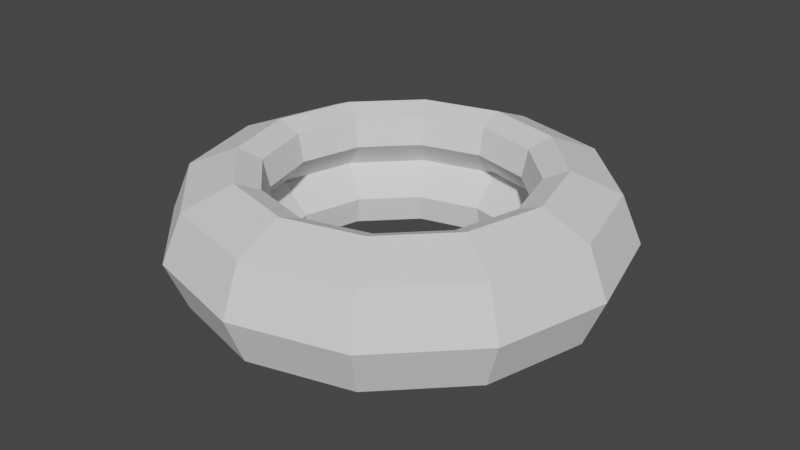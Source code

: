 # Source: Llanta.blend  (saved by Blender 2.83.19; exported with 4.5.12 LTS)
import bpy
from mathutils import Matrix  # noqa: F401  (used for matrix-valued properties, if any)

bpy.ops.wm.read_factory_settings(use_empty=True)
scene = bpy.context.scene
scene.name = 'Scene'

# ---- collections
col_collection = bpy.data.collections.new('Collection'); scene.collection.children.link(col_collection)

# ---- world
world_world = bpy.data.worlds.new('World'); scene.world = world_world
world_world.use_nodes = True; world_world.node_tree.nodes.clear()
_N = world_world.node_tree.nodes; _L = world_world.node_tree.links
n0 = _N.new('ShaderNodeOutputWorld'); n0.name = 'World Output'; n0.location = (300, 300)
n1 = _N.new('ShaderNodeBackground'); n1.name = 'Background'; n1.location = (10, 300)
n1.inputs[0].default_value = (0.05088, 0.05088, 0.05088, 1.0)
_L.new(n1.outputs[0], n0.inputs[0])
n0.is_active_output = True
world_world.color = (0.05088, 0.05088, 0.05088)
world_world.use_sun_shadow = False
world_world.sun_shadow_jitter_overblur = 0.0

# ---- meshes
me_torus = bpy.data.meshes.new('Torus')
me_torus.from_pydata([(1.44, 0.0, 0.0), (1.311, 0.0, 0.3111), (1.0, 0.0, 0.44), (0.991, -1.72e-08, 5.388e-17), (1.0, 0.0, -0.44), (1.311, 0.0, -0.3111), (1.247, 0.72, 0.0), (1.135, 0.6556, 0.3111), (0.866, 0.5, 0.44), (0.8582, 0.4955, 5.388e-17), (0.866, 0.5, -0.44), (1.135, 0.6556, -0.3111), (0.72, 1.247, 0.0), (0.6556, 1.135, 0.3111), (0.5, 0.866, 0.44), (0.4955, 0.8582, 5.388e-17), (0.5, 0.866, -0.44), (0.6556, 1.135, -0.3111), (1.087e-07, 1.44, 0.0), (9.899e-08, 1.311, 0.3111), (7.55e-08, 1.0, 0.44), (5.953e-08, 0.991, 5.388e-17), (7.55e-08, 1.0, -0.44), (9.899e-08, 1.311, -0.3111), (-0.72, 1.247, 0.0), (-0.6556, 1.135, 0.3111), (-0.5, 0.866, 0.44), (-0.4955, 0.8582, 5.388e-17), (-0.5, 0.866, -0.44), (-0.6556, 1.135, -0.3111), (-1.247, 0.72, 0.0), (-1.135, 0.6556, 0.3111), (-0.866, 0.5, 0.44), (-0.8582, 0.4955, 5.388e-17), (-0.866, 0.5, -0.44), (-1.135, 0.6556, -0.3111), (-1.44, 1.259e-07, 0.0), (-1.311, 1.146e-07, 0.3111), (-1.0, 8.742e-08, 0.44), (-0.991, 6.943e-08, 5.388e-17), (-1.0, 8.742e-08, -0.44), (-1.311, 1.146e-07, -0.3111), (-1.247, -0.72, 0.0), (-1.135, -0.6556, 0.3111), (-0.866, -0.5, 0.44), (-0.8582, -0.4955, 5.388e-17), (-0.866, -0.5, -0.44), (-1.135, -0.6556, -0.3111), (-0.72, -1.247, 0.0), (-0.6556, -1.135, 0.3111), (-0.5, -0.866, 0.44), (-0.4955, -0.8582, 5.388e-17), (-0.5, -0.866, -0.44), (-0.6556, -1.135, -0.3111), (1.087e-07, -1.44, 0.0), (9.899e-08, -1.311, 0.3111), (7.55e-08, -1.0, 0.44), (5.953e-08, -0.991, 5.388e-17), (7.55e-08, -1.0, -0.44), (9.899e-08, -1.311, -0.3111), (0.72, -1.247, 0.0), (0.6556, -1.135, 0.3111), (0.5, -0.866, 0.44), (0.4955, -0.8582, 5.388e-17), (0.5, -0.866, -0.44), (0.6556, -1.135, -0.3111), (1.247, -0.72, 0.0), (1.135, -0.6556, 0.3111), (0.866, -0.5, 0.44), (0.8582, -0.4955, 5.388e-17), (0.866, -0.5, -0.44), (1.135, -0.6556, -0.3111), (0.8043, -6.575e-09, 0.1922), (0.844, 0.0, 0.3754), (0.844, 0.0, -0.3754), (0.8043, -6.575e-09, -0.1922), (0.7309, 0.422, 0.3754), (0.6966, 0.4022, 0.1922), (0.6966, 0.4022, -0.1922), (0.7309, 0.422, -0.3754), (0.422, 0.7309, 0.3754), (0.4022, 0.6966, 0.1922), (0.4022, 0.6966, -0.1922), (0.422, 0.7309, -0.3754), (6.372e-08, 0.844, 0.3754), (5.488e-08, 0.8043, 0.1922), (5.488e-08, 0.8043, -0.1922), (6.372e-08, 0.844, -0.3754), (-0.422, 0.7309, 0.3754), (-0.4022, 0.6966, 0.1922), (-0.4022, 0.6966, -0.1922), (-0.422, 0.7309, -0.3754), (-0.7309, 0.422, 0.3754), (-0.6966, 0.4022, 0.1922), (-0.6966, 0.4022, -0.1922), (-0.7309, 0.422, -0.3754), (-0.844, 7.378e-08, 0.3754), (-0.8043, 6.374e-08, 0.1922), (-0.8043, 6.374e-08, -0.1922), (-0.844, 7.378e-08, -0.3754), (-0.7309, -0.422, 0.3754), (-0.6966, -0.4022, 0.1922), (-0.6966, -0.4022, -0.1922), (-0.7309, -0.422, -0.3754), (-0.422, -0.7309, 0.3754), (-0.4022, -0.6966, 0.1922), (-0.4022, -0.6966, -0.1922), (-0.422, -0.7309, -0.3754), (6.372e-08, -0.844, 0.3754), (5.488e-08, -0.8043, 0.1922), (5.488e-08, -0.8043, -0.1922), (6.372e-08, -0.844, -0.3754), (0.422, -0.7309, 0.3754), (0.4022, -0.6966, 0.1922), (0.4022, -0.6966, -0.1922), (0.422, -0.7309, -0.3754), (0.7309, -0.422, 0.3754), (0.6966, -0.4022, 0.1922), (0.6966, -0.4022, -0.1922), (0.7309, -0.422, -0.3754)], [], [(0, 6, 7, 1), (1, 7, 8, 2), (72, 77, 9, 3), (117, 72, 3, 69), (74, 79, 10, 4), (119, 74, 4, 70), (4, 10, 11, 5), (5, 11, 6, 0), (6, 12, 13, 7), (7, 13, 14, 8), (77, 81, 15, 9), (9, 15, 82, 78), (79, 83, 16, 10), (14, 20, 84, 80), (10, 16, 17, 11), (11, 17, 12, 6), (12, 18, 19, 13), (13, 19, 20, 14), (81, 85, 21, 15), (15, 21, 86, 82), (83, 87, 22, 16), (20, 26, 88, 84), (16, 22, 23, 17), (17, 23, 18, 12), (18, 24, 25, 19), (19, 25, 26, 20), (85, 89, 27, 21), (21, 27, 90, 86), (87, 91, 28, 22), (26, 32, 92, 88), (22, 28, 29, 23), (23, 29, 24, 18), (24, 30, 31, 25), (25, 31, 32, 26), (89, 93, 33, 27), (27, 33, 94, 90), (91, 95, 34, 28), (32, 38, 96, 92), (28, 34, 35, 29), (29, 35, 30, 24), (30, 36, 37, 31), (31, 37, 38, 32), (93, 97, 39, 33), (33, 39, 98, 94), (95, 99, 40, 34), (38, 44, 100, 96), (34, 40, 41, 35), (35, 41, 36, 30), (36, 42, 43, 37), (37, 43, 44, 38), (97, 101, 45, 39), (39, 45, 102, 98), (99, 103, 46, 40), (44, 50, 104, 100), (40, 46, 47, 41), (41, 47, 42, 36), (42, 48, 49, 43), (43, 49, 50, 44), (101, 105, 51, 45), (45, 51, 106, 102), (103, 107, 52, 46), (50, 56, 108, 104), (46, 52, 53, 47), (47, 53, 48, 42), (48, 54, 55, 49), (49, 55, 56, 50), (105, 109, 57, 51), (51, 57, 110, 106), (107, 111, 58, 52), (56, 62, 112, 108), (52, 58, 59, 53), (53, 59, 54, 48), (54, 60, 61, 55), (55, 61, 62, 56), (109, 113, 63, 57), (57, 63, 114, 110), (111, 115, 64, 58), (62, 68, 116, 112), (58, 64, 65, 59), (59, 65, 60, 54), (60, 66, 67, 61), (61, 67, 68, 62), (113, 117, 69, 63), (63, 69, 118, 114), (115, 119, 70, 64), (64, 70, 71, 65), (65, 71, 66, 60), (66, 0, 1, 67), (67, 1, 2, 68), (2, 8, 76, 73), (69, 3, 75, 118), (3, 9, 78, 75), (8, 14, 80, 76), (70, 4, 5, 71), (71, 5, 0, 66), (73, 76, 77, 72), (75, 78, 79, 74), (76, 80, 81, 77), (78, 82, 83, 79), (80, 84, 85, 81), (82, 86, 87, 83), (84, 88, 89, 85), (86, 90, 91, 87), (88, 92, 93, 89), (90, 94, 95, 91), (92, 96, 97, 93), (94, 98, 99, 95), (96, 100, 101, 97), (98, 102, 103, 99), (100, 104, 105, 101), (102, 106, 107, 103), (104, 108, 109, 105), (106, 110, 111, 107), (108, 112, 113, 109), (110, 114, 115, 111), (112, 116, 117, 113), (114, 118, 119, 115), (72, 117, 116, 73), (74, 119, 118, 75), (68, 2, 73, 116)])
_uv = me_torus.uv_layers.new(name='UVMap')
_uv.uv.foreach_set('vector', [0.2072, 0.02999, 0.208, 0.02999, 0.208, 0.03124, 0.2072, 0.03124, 0.2072, 0.03124, 0.208, 0.03124, 0.208, 0.03249, 0.2072, 0.03249, 0.2072, 0.03421, 0.208, 0.03421, 0.208, 0.03498, 0.2072, 0.03498, 0.2063, 0.03421, 0.2072, 0.03421, 0.2072, 0.03498, 0.2063, 0.03498, 0.2072, 0.02687, 0.208, 0.02687, 0.208, 0.0275, 0.2072, 0.0275, 0.2063, 0.02687, 0.2072, 0.02687, 0.2072, 0.0275, 0.2063, 0.0275, 0.2072, 0.0275, 0.208, 0.0275, 0.208, 0.02874, 0.2072, 0.02874, 0.2072, 0.02874, 0.208, 0.02874, 0.208, 0.02999, 0.2072, 0.02999, 0.208, 0.02999, 0.2088, 0.02999, 0.2088, 0.03124, 0.208, 0.03124, 0.208, 0.03124, 0.2088, 0.03124, 0.2088, 0.03249, 0.208, 0.03249, 0.208, 0.03421, 0.2088, 0.03421, 0.2088, 0.03498, 0.208, 0.03498, 0.208, 0.025, 0.2088, 0.025, 0.2088, 0.02577, 0.208, 0.02577, 0.208, 0.02687, 0.2088, 0.02687, 0.2088, 0.0275, 0.208, 0.0275, 0.2088, 0.03249, 0.2097, 0.03249, 0.2097, 0.03311, 0.2088, 0.03311, 0.208, 0.0275, 0.2088, 0.0275, 0.2088, 0.02874, 0.208, 0.02874, 0.208, 0.02874, 0.2088, 0.02874, 0.2088, 0.02999, 0.208, 0.02999, 0.2088, 0.02999, 0.2097, 0.02999, 0.2097, 0.03124, 0.2088, 0.03124, 0.2088, 0.03124, 0.2097, 0.03124, 0.2097, 0.03249, 0.2088, 0.03249, 0.2088, 0.03421, 0.2097, 0.03421, 0.2097, 0.03498, 0.2088, 0.03498, 0.2088, 0.025, 0.2097, 0.025, 0.2097, 0.02577, 0.2088, 0.02577, 0.2088, 0.02687, 0.2097, 0.02687, 0.2097, 0.0275, 0.2088, 0.0275, 0.2097, 0.03249, 0.2105, 0.03249, 0.2105, 0.03311, 0.2097, 0.03311, 0.2088, 0.0275, 0.2097, 0.0275, 0.2097, 0.02874, 0.2088, 0.02874, 0.2088, 0.02874, 0.2097, 0.02874, 0.2097, 0.02999, 0.2088, 0.02999, 0.2097, 0.02999, 0.2105, 0.02999, 0.2105, 0.03124, 0.2097, 0.03124, 0.2097, 0.03124, 0.2105, 0.03124, 0.2105, 0.03249, 0.2097, 0.03249, 0.2097, 0.03421, 0.2105, 0.03421, 0.2105, 0.03498, 0.2097, 0.03498, 0.2097, 0.025, 0.2105, 0.025, 0.2105, 0.02577, 0.2097, 0.02577, 0.2097, 0.02687, 0.2105, 0.02687, 0.2105, 0.0275, 0.2097, 0.0275, 0.2105, 0.03249, 0.2113, 0.03249, 0.2113, 0.03311, 0.2105, 0.03311, 0.2097, 0.0275, 0.2105, 0.0275, 0.2105, 0.02874, 0.2097, 0.02874, 0.2097, 0.02874, 0.2105, 0.02874, 0.2105, 0.02999, 0.2097, 0.02999, 0.2105, 0.02999, 0.2113, 0.02999, 0.2113, 0.03124, 0.2105, 0.03124, 0.2105, 0.03124, 0.2113, 0.03124, 0.2113, 0.03249, 0.2105, 0.03249, 0.2105, 0.03421, 0.2113, 0.03421, 0.2113, 0.03498, 0.2105, 0.03498, 0.2105, 0.025, 0.2113, 0.025, 0.2113, 0.02577, 0.2105, 0.02577, 0.2105, 0.02687, 0.2113, 0.02687, 0.2113, 0.0275, 0.2105, 0.0275, 0.2113, 0.03249, 0.2122, 0.03249, 0.2122, 0.03311, 0.2113, 0.03311, 0.2105, 0.0275, 0.2113, 0.0275, 0.2113, 0.02874, 0.2105, 0.02874, 0.2105, 0.02874, 0.2113, 0.02874, 0.2113, 0.02999, 0.2105, 0.02999, 0.2113, 0.02999, 0.2122, 0.02999, 0.2122, 0.03124, 0.2113, 0.03124, 0.2113, 0.03124, 0.2122, 0.03124, 0.2122, 0.03249, 0.2113, 0.03249, 0.2113, 0.03421, 0.2122, 0.03421, 0.2122, 0.03498, 0.2113, 0.03498, 0.2113, 0.025, 0.2122, 0.025, 0.2122, 0.02577, 0.2113, 0.02577, 0.2113, 0.02687, 0.2122, 0.02687, 0.2122, 0.0275, 0.2113, 0.0275, 0.2022, 0.03249, 0.203, 0.03249, 0.203, 0.03311, 0.2022, 0.03311, 0.2113, 0.0275, 0.2122, 0.0275, 0.2122, 0.02874, 0.2113, 0.02874, 0.2113, 0.02874, 0.2122, 0.02874, 0.2122, 0.02999, 0.2113, 0.02999, 0.2022, 0.02999, 0.203, 0.02999, 0.203, 0.03124, 0.2022, 0.03124, 0.2022, 0.03124, 0.203, 0.03124, 0.203, 0.03249, 0.2022, 0.03249, 0.2022, 0.03421, 0.203, 0.03421, 0.203, 0.03498, 0.2022, 0.03498, 0.2022, 0.025, 0.203, 0.025, 0.203, 0.02577, 0.2022, 0.02577, 0.2022, 0.02687, 0.203, 0.02687, 0.203, 0.0275, 0.2022, 0.0275, 0.203, 0.03249, 0.2038, 0.03249, 0.2038, 0.03311, 0.203, 0.03311, 0.2022, 0.0275, 0.203, 0.0275, 0.203, 0.02874, 0.2022, 0.02874, 0.2022, 0.02874, 0.203, 0.02874, 0.203, 0.02999, 0.2022, 0.02999, 0.203, 0.02999, 0.2038, 0.02999, 0.2038, 0.03124, 0.203, 0.03124, 0.203, 0.03124, 0.2038, 0.03124, 0.2038, 0.03249, 0.203, 0.03249, 0.203, 0.03421, 0.2038, 0.03421, 0.2038, 0.03498, 0.203, 0.03498, 0.203, 0.025, 0.2038, 0.025, 0.2038, 0.02577, 0.203, 0.02577, 0.203, 0.02687, 0.2038, 0.02687, 0.2038, 0.0275, 0.203, 0.0275, 0.2038, 0.03249, 0.2047, 0.03249, 0.2047, 0.03311, 0.2038, 0.03311, 0.203, 0.0275, 0.2038, 0.0275, 0.2038, 0.02874, 0.203, 0.02874, 0.203, 0.02874, 0.2038, 0.02874, 0.2038, 0.02999, 0.203, 0.02999, 0.2038, 0.02999, 0.2047, 0.02999, 0.2047, 0.03124, 0.2038, 0.03124, 0.2038, 0.03124, 0.2047, 0.03124, 0.2047, 0.03249, 0.2038, 0.03249, 0.2038, 0.03421, 0.2047, 0.03421, 0.2047, 0.03498, 0.2038, 0.03498, 0.2038, 0.025, 0.2047, 0.025, 0.2047, 0.02577, 0.2038, 0.02577, 0.2038, 0.02687, 0.2047, 0.02687, 0.2047, 0.0275, 0.2038, 0.0275, 0.2047, 0.03249, 0.2055, 0.03249, 0.2055, 0.03311, 0.2047, 0.03311, 0.2038, 0.0275, 0.2047, 0.0275, 0.2047, 0.02874, 0.2038, 0.02874, 0.2038, 0.02874, 0.2047, 0.02874, 0.2047, 0.02999, 0.2038, 0.02999, 0.2047, 0.02999, 0.2055, 0.02999, 0.2055, 0.03124, 0.2047, 0.03124, 0.2047, 0.03124, 0.2055, 0.03124, 0.2055, 0.03249, 0.2047, 0.03249, 0.2047, 0.03421, 0.2055, 0.03421, 0.2055, 0.03498, 0.2047, 0.03498, 0.2047, 0.025, 0.2055, 0.025, 0.2055, 0.02577, 0.2047, 0.02577, 0.2047, 0.02687, 0.2055, 0.02687, 0.2055, 0.0275, 0.2047, 0.0275, 0.2055, 0.03249, 0.2063, 0.03249, 0.2063, 0.03311, 0.2055, 0.03311, 0.2047, 0.0275, 0.2055, 0.0275, 0.2055, 0.02874, 0.2047, 0.02874, 0.2047, 0.02874, 0.2055, 0.02874, 0.2055, 0.02999, 0.2047, 0.02999, 0.2055, 0.02999, 0.2063, 0.02999, 0.2063, 0.03124, 0.2055, 0.03124, 0.2055, 0.03124, 0.2063, 0.03124, 0.2063, 0.03249, 0.2055, 0.03249, 0.2055, 0.03421, 0.2063, 0.03421, 0.2063, 0.03498, 0.2055, 0.03498, 0.2055, 0.025, 0.2063, 0.025, 0.2063, 0.02577, 0.2055, 0.02577, 0.2055, 0.02687, 0.2063, 0.02687, 0.2063, 0.0275, 0.2055, 0.0275, 0.2055, 0.0275, 0.2063, 0.0275, 0.2063, 0.02874, 0.2055, 0.02874, 0.2055, 0.02874, 0.2063, 0.02874, 0.2063, 0.02999, 0.2055, 0.02999, 0.2063, 0.02999, 0.2072, 0.02999, 0.2072, 0.03124, 0.2063, 0.03124, 0.2063, 0.03124, 0.2072, 0.03124, 0.2072, 0.03249, 0.2063, 0.03249, 0.2072, 0.03249, 0.208, 0.03249, 0.208, 0.03311, 0.2072, 0.03311, 0.2063, 0.025, 0.2072, 0.025, 0.2072, 0.02577, 0.2063, 0.02577, 0.2072, 0.025, 0.208, 0.025, 0.208, 0.02577, 0.2072, 0.02577, 0.208, 0.03249, 0.2088, 0.03249, 0.2088, 0.03311, 0.208, 0.03311, 0.2063, 0.0275, 0.2072, 0.0275, 0.2072, 0.02874, 0.2063, 0.02874, 0.2063, 0.02874, 0.2072, 0.02874, 0.2072, 0.02999, 0.2063, 0.02999, 0.564, 0.4752, 0.5646, 0.4752, 0.5646, 0.4759, 0.564, 0.4759, 0.564, 0.4699, 0.5646, 0.4699, 0.5646, 0.4707, 0.564, 0.4707, 0.5646, 0.4752, 0.5652, 0.4752, 0.5652, 0.4759, 0.5646, 0.4759, 0.5646, 0.4699, 0.5652, 0.4699, 0.5652, 0.4707, 0.5646, 0.4707, 0.5652, 0.4752, 0.5658, 0.4752, 0.5658, 0.4759, 0.5652, 0.4759, 0.5652, 0.4699, 0.5658, 0.4699, 0.5658, 0.4707, 0.5652, 0.4707, 0.5658, 0.4752, 0.5664, 0.4752, 0.5664, 0.4759, 0.5658, 0.4759, 0.5658, 0.4699, 0.5664, 0.4699, 0.5664, 0.4707, 0.5658, 0.4707, 0.5664, 0.4752, 0.5669, 0.4752, 0.5669, 0.4759, 0.5664, 0.4759, 0.5664, 0.4699, 0.5669, 0.4699, 0.5669, 0.4707, 0.5664, 0.4707, 0.5669, 0.4752, 0.5675, 0.4752, 0.5675, 0.4759, 0.5669, 0.4759, 0.5669, 0.4699, 0.5675, 0.4699, 0.5675, 0.4707, 0.5669, 0.4707, 0.5604, 0.4752, 0.561, 0.4752, 0.561, 0.4759, 0.5604, 0.4759, 0.5604, 0.4699, 0.561, 0.4699, 0.561, 0.4707, 0.5604, 0.4707, 0.561, 0.4752, 0.5616, 0.4752, 0.5616, 0.4759, 0.561, 0.4759, 0.561, 0.4699, 0.5616, 0.4699, 0.5616, 0.4707, 0.561, 0.4707, 0.5616, 0.4752, 0.5622, 0.4752, 0.5622, 0.4759, 0.5616, 0.4759, 0.5616, 0.4699, 0.5622, 0.4699, 0.5622, 0.4707, 0.5616, 0.4707, 0.5622, 0.4752, 0.5628, 0.4752, 0.5628, 0.4759, 0.5622, 0.4759, 0.5622, 0.4699, 0.5628, 0.4699, 0.5628, 0.4707, 0.5622, 0.4707, 0.5628, 0.4752, 0.5634, 0.4752, 0.5634, 0.4759, 0.5628, 0.4759, 0.5628, 0.4699, 0.5634, 0.4699, 0.5634, 0.4707, 0.5628, 0.4707, 0.564, 0.4759, 0.5634, 0.4759, 0.5634, 0.4752, 0.564, 0.4752, 0.564, 0.4707, 0.5634, 0.4707, 0.5634, 0.4699, 0.564, 0.4699, 0.2063, 0.03249, 0.2072, 0.03249, 0.2072, 0.03311, 0.2063, 0.03311])
me_torus.use_remesh_fix_poles = True
me_torus.use_remesh_preserve_attributes = False
me_torus.use_mirror_vertex_groups = False
me_torus.update()

# ---- objects
ob_torus = bpy.data.objects.new('Torus', me_torus)

# ---- transforms, parenting, visibility, modifiers, constraints
ob_torus.location = (0.0, 0.0, 0.0)
ob_torus.lineart.crease_threshold = 0.0

# ---- collection membership
col_collection.objects.link(ob_torus)

# ---- scene / render settings (as saved in the file)
scene.frame_start = 1; scene.frame_end = 250; scene.frame_set(1)
scene.render.engine = 'BLENDER_EEVEE_NEXT'
scene.cycles.use_denoising = False
scene.cycles.samples = 128
scene.cycles.sampling_pattern = 'TABULATED_SOBOL'
scene.cycles.use_adaptive_sampling = False
scene.cycles.use_light_tree = False
scene.view_settings.view_transform = 'Filmic'
bpy.context.view_layer.update()

# ---- added for rendering (the .blend has no active camera and no usable light): camera, sun
cam_auto = bpy.data.cameras.new('AutoCamera')
cam_auto.lens = 50.0
cam_auto.sensor_width = 36.0
cam_auto.clip_end = 1000.0
ob_auto_camera = bpy.data.objects.new('AutoCamera', cam_auto)
scene.collection.objects.link(ob_auto_camera)
ob_auto_camera.location = (3.85533, -4.6264, 3.08427)
ob_auto_camera.rotation_euler = (1.09748, -7.21219e-08, 0.694738)
scene.camera = ob_auto_camera
light_auto_sun = bpy.data.lights.new('AutoSun', 'SUN')
light_auto_sun.energy = 3.0
light_auto_sun.angle = 0.0523599
ob_auto_sun = bpy.data.objects.new('AutoSun', light_auto_sun)
scene.collection.objects.link(ob_auto_sun)
ob_auto_sun.rotation_euler = (0.872665, 0.174533, 0.523599)
bpy.context.view_layer.update()
